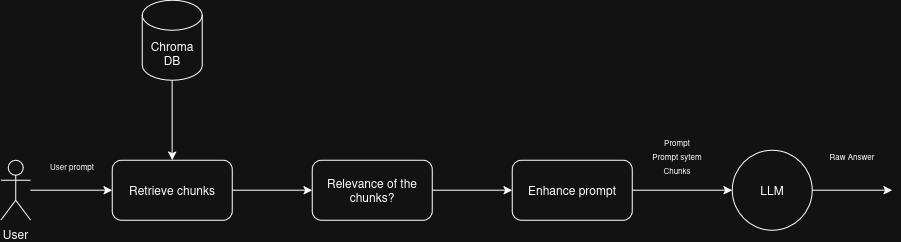

The diagram above was exported from draw.io. Its source (the exported page's mxGraphModel, read from the mxfile embedded in the PNG):
<mxGraphModel dx="1419" dy="837" grid="1" gridSize="10" guides="1" tooltips="1" connect="1" arrows="1" fold="1" page="1" pageScale="1" pageWidth="827" pageHeight="1169" math="0" shadow="0">
  <root>
    <mxCell id="0" />
    <mxCell id="1" parent="0" />
    <mxCell id="cFbhB5SSjBivtsv87CZQ-8" edge="1" parent="1" source="cFbhB5SSjBivtsv87CZQ-1" style="edgeStyle=orthogonalEdgeStyle;rounded=0;orthogonalLoop=1;jettySize=auto;html=1;entryX=0;entryY=0.5;entryDx=0;entryDy=0;" target="cFbhB5SSjBivtsv87CZQ-4">
      <mxGeometry relative="1" as="geometry" />
    </mxCell>
    <mxCell id="cFbhB5SSjBivtsv87CZQ-1" parent="1" style="shape=umlActor;verticalLabelPosition=bottom;verticalAlign=top;html=1;outlineConnect=0;" value="User" vertex="1">
      <mxGeometry height="60" width="30" x="398.5" y="400" as="geometry" />
    </mxCell>
    <mxCell id="cFbhB5SSjBivtsv87CZQ-10" edge="1" parent="1" source="cFbhB5SSjBivtsv87CZQ-4" style="edgeStyle=orthogonalEdgeStyle;rounded=0;orthogonalLoop=1;jettySize=auto;html=1;" target="cFbhB5SSjBivtsv87CZQ-9" value="">
      <mxGeometry relative="1" as="geometry" />
    </mxCell>
    <mxCell id="cFbhB5SSjBivtsv87CZQ-4" parent="1" style="rounded=1;whiteSpace=wrap;html=1;" value="Retrieve chunks" vertex="1">
      <mxGeometry height="60" width="120" x="510" y="400" as="geometry" />
    </mxCell>
    <mxCell id="cFbhB5SSjBivtsv87CZQ-7" edge="1" parent="1" source="cFbhB5SSjBivtsv87CZQ-5" style="edgeStyle=orthogonalEdgeStyle;rounded=0;orthogonalLoop=1;jettySize=auto;html=1;entryX=0.5;entryY=0;entryDx=0;entryDy=0;" target="cFbhB5SSjBivtsv87CZQ-4">
      <mxGeometry relative="1" as="geometry" />
    </mxCell>
    <mxCell id="cFbhB5SSjBivtsv87CZQ-5" parent="1" style="shape=cylinder3;whiteSpace=wrap;html=1;boundedLbl=1;backgroundOutline=1;size=15;" value="Chroma DB" vertex="1">
      <mxGeometry height="80" width="60" x="540" y="240" as="geometry" />
    </mxCell>
    <mxCell id="cFbhB5SSjBivtsv87CZQ-12" edge="1" parent="1" source="cFbhB5SSjBivtsv87CZQ-9" style="edgeStyle=orthogonalEdgeStyle;rounded=0;orthogonalLoop=1;jettySize=auto;html=1;" target="cFbhB5SSjBivtsv87CZQ-11" value="">
      <mxGeometry relative="1" as="geometry" />
    </mxCell>
    <mxCell id="cFbhB5SSjBivtsv87CZQ-9" parent="1" style="whiteSpace=wrap;html=1;rounded=1;" value="Relevance of the chunks?" vertex="1">
      <mxGeometry height="60" width="120" x="710" y="400" as="geometry" />
    </mxCell>
    <mxCell id="cFbhB5SSjBivtsv87CZQ-30" edge="1" parent="1" source="cFbhB5SSjBivtsv87CZQ-11" style="edgeStyle=orthogonalEdgeStyle;rounded=0;orthogonalLoop=1;jettySize=auto;html=1;" target="cFbhB5SSjBivtsv87CZQ-29" value="">
      <mxGeometry relative="1" as="geometry" />
    </mxCell>
    <mxCell id="cFbhB5SSjBivtsv87CZQ-11" parent="1" style="whiteSpace=wrap;html=1;rounded=1;" value="Enhance prompt" vertex="1">
      <mxGeometry height="60" width="120" x="910" y="400" as="geometry" />
    </mxCell>
    <mxCell id="cFbhB5SSjBivtsv87CZQ-15" parent="1" style="text;html=1;whiteSpace=wrap;strokeColor=none;fillColor=none;align=center;verticalAlign=middle;rounded=0;" value="&lt;font style=&quot;font-size: 8px;&quot;&gt;User prompt&lt;/font&gt;" vertex="1">
      <mxGeometry height="30" width="60" x="440" y="390" as="geometry" />
    </mxCell>
    <mxCell id="cFbhB5SSjBivtsv87CZQ-16" parent="1" style="text;html=1;whiteSpace=wrap;strokeColor=none;fillColor=none;align=center;verticalAlign=middle;rounded=0;" value="&lt;div&gt;&lt;font style=&quot;font-size: 8px;&quot;&gt;Prompt&lt;/font&gt;&lt;/div&gt;&lt;div&gt;&lt;font style=&quot;font-size: 8px;&quot;&gt;Prompt sytem&lt;/font&gt;&lt;/div&gt;&lt;div&gt;&lt;font style=&quot;font-size: 8px;&quot;&gt;Chunks&lt;/font&gt;&lt;/div&gt;" vertex="1">
      <mxGeometry height="30" width="110" x="1020" y="380" as="geometry" />
    </mxCell>
    <mxCell id="cFbhB5SSjBivtsv87CZQ-32" edge="1" parent="1" source="cFbhB5SSjBivtsv87CZQ-29" style="edgeStyle=orthogonalEdgeStyle;rounded=0;orthogonalLoop=1;jettySize=auto;html=1;" value="">
      <mxGeometry relative="1" as="geometry">
        <mxPoint x="1290" y="430" as="targetPoint" />
      </mxGeometry>
    </mxCell>
    <mxCell id="cFbhB5SSjBivtsv87CZQ-29" parent="1" style="ellipse;whiteSpace=wrap;html=1;rounded=1;" value="LLM" vertex="1">
      <mxGeometry height="80" width="80" x="1130" y="390" as="geometry" />
    </mxCell>
    <mxCell id="cFbhB5SSjBivtsv87CZQ-33" parent="1" style="text;html=1;whiteSpace=wrap;strokeColor=none;fillColor=none;align=center;verticalAlign=middle;rounded=0;" value="&lt;font style=&quot;font-size: 8px;&quot;&gt;Raw Answer&lt;/font&gt;" vertex="1">
      <mxGeometry height="30" width="60" x="1220" y="380" as="geometry" />
    </mxCell>
  </root>
</mxGraphModel>